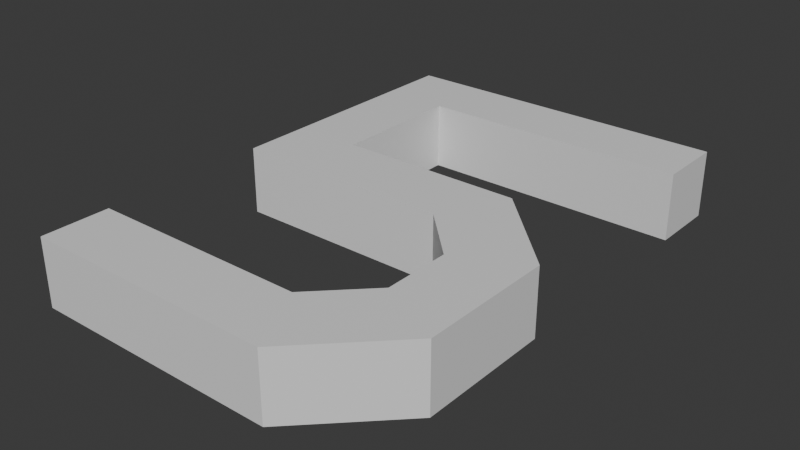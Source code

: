 # Source: Five.blend  (saved by Blender 4.1.24; exported with 4.5.12 LTS)
import bpy
from mathutils import Matrix  # noqa: F401  (used for matrix-valued properties, if any)

bpy.ops.wm.read_factory_settings(use_empty=True)
scene = bpy.context.scene
scene.name = 'Scene'

# ---- collections
col_collection = bpy.data.collections.new('Collection'); scene.collection.children.link(col_collection)

# ---- materials (node trees are filled in below, after node groups)
mat_material = bpy.data.materials.new('Material')
mat_material.alpha_threshold = 0.0
mat_material.use_transparent_shadow = False
mat_material.roughness = 0.5
mat_material.line_color = (0.0, 0.0, 0.0, 1.0)

# ---- material node trees
mat_material.use_nodes = True; mat_material.node_tree.nodes.clear()
_N = mat_material.node_tree.nodes; _L = mat_material.node_tree.links
n0 = _N.new('ShaderNodeOutputMaterial'); n0.name = 'Material Output'; n0.location = (300, 300)
n1 = _N.new('ShaderNodeBsdfPrincipled'); n1.name = 'Principled BSDF'; n1.location = (10, 300)
n1.inputs[3].default_value = 1.45
_L.new(n1.outputs[0], n0.inputs[0])
n0.is_active_output = True

# ---- world
world_world = bpy.data.worlds.new('World'); scene.world = world_world
world_world.use_nodes = True; world_world.node_tree.nodes.clear()
_N = world_world.node_tree.nodes; _L = world_world.node_tree.links
n0 = _N.new('ShaderNodeOutputWorld'); n0.name = 'World Output'; n0.location = (300, 300)
n1 = _N.new('ShaderNodeBackground'); n1.name = 'Background'; n1.location = (10, 300)
n1.inputs[0].default_value = (0.05088, 0.05088, 0.05088, 1.0)
_L.new(n1.outputs[0], n0.inputs[0])
n0.is_active_output = True
world_world.color = (0.05088, 0.05088, 0.05088)
world_world.use_sun_shadow = False
world_world.sun_shadow_jitter_overblur = 0.0

# ---- meshes
me_cube = bpy.data.meshes.new('Cube')
me_cube.from_pydata([(0.05, 0.03, 0.02), (0.03, -0.01, 0.02), (-0.1, 0.03, 0.02), (-0.1, -0.01, 0.02), (0.05, 0.03, -0.02), (0.03, -0.01, -0.02), (-0.1, 0.03, -0.02), (-0.1, -0.01, -0.02), (-0.06, -0.01, -0.02), (-0.06, 0.03, 0.02), (-0.06, 0.03, -0.02), (-0.06, -0.01, 0.02), (-0.1, 0.15, 0.02), (-0.1, 0.15, -0.02), (-0.06, 0.15, 0.02), (-0.06, 0.15, -0.02), (-0.06, 0.11, 0.02), (-0.1, 0.11, 0.02), (-0.1, 0.11, -0.02), (-0.06, 0.11, -0.02), (0.1, 0.15, 0.02), (0.1, 0.15, -0.02), (0.1, 0.11, 0.02), (0.1, 0.11, -0.02), (0.1, -0.02, 0.02), (0.06, -0.04, 0.02), (0.1, -0.02, -0.02), (0.06, -0.04, -0.02), (0.1, -0.1, 0.02), (0.06, -0.08, 0.02), (0.1, -0.1, -0.02), (0.06, -0.08, -0.02), (0.05, -0.15, 0.02), (0.03, -0.11, 0.02), (0.05, -0.15, -0.02), (0.03, -0.11, -0.02), (-0.1, -0.15, 0.02), (-0.1, -0.11, 0.02), (-0.1, -0.15, -0.02), (-0.1, -0.11, -0.02)], [], [(17, 16, 14, 12), (3, 2, 6, 7), (8, 10, 4, 5), (8, 11, 3, 7), (11, 9, 2, 3), (5, 4, 26, 27), (1, 0, 9, 11), (5, 1, 11, 8), (7, 6, 10, 8), (0, 4, 10, 9), (14, 15, 13, 12), (19, 18, 13, 15), (19, 15, 21, 23), (18, 17, 12, 13), (6, 2, 17, 18), (9, 10, 19, 16), (10, 6, 18, 19), (2, 9, 16, 17), (22, 23, 21, 20), (15, 14, 20, 21), (14, 16, 22, 20), (16, 19, 23, 22), (26, 24, 28, 30), (1, 5, 27, 25), (4, 0, 24, 26), (0, 1, 25, 24), (28, 29, 33, 32), (24, 25, 29, 28), (27, 26, 30, 31), (25, 27, 31, 29), (35, 34, 38, 39), (31, 30, 34, 35), (29, 31, 35, 33), (30, 28, 32, 34), (39, 38, 36, 37), (33, 35, 39, 37), (34, 32, 36, 38), (32, 33, 37, 36)])
_uv = me_cube.uv_layers.new(name='UVMap')
_uv.uv.foreach_set('vector', [0.625, 0.75, 0.625, 0.6991, 0.625, 0.6991, 0.625, 0.75, 0.375, 0.75, 0.625, 0.75, 0.625, 1.0, 0.375, 1.0, 0.375, 0.05086, 0.625, 0.05086, 0.625, 0.25, 0.375, 0.25, 0.125, 0.6991, 0.375, 0.6991, 0.375, 0.75, 0.125, 0.75, 0.375, 0.6991, 0.625, 0.6991, 0.625, 0.75, 0.375, 0.75, 0.375, 0.25, 0.625, 0.25, 0.625, 0.25, 0.375, 0.25, 0.375, 0.5, 0.625, 0.5, 0.625, 0.6991, 0.375, 0.6991, 0.125, 0.5, 0.375, 0.5, 0.375, 0.6991, 0.125, 0.6991, 0.375, 0.0, 0.625, 0.0, 0.625, 0.05086, 0.375, 0.05086, 0.625, 0.5, 0.875, 0.5, 0.875, 0.6991, 0.625, 0.6991, 0.625, 0.6991, 0.875, 0.6991, 0.875, 0.75, 0.625, 0.75, 0.625, 0.05086, 0.625, 0.0, 0.625, 0.0, 0.625, 0.05086, 0.625, 0.05086, 0.625, 0.05086, 0.625, 0.05086, 0.625, 0.05086, 0.625, 1.0, 0.625, 0.75, 0.625, 0.75, 0.625, 1.0, 0.625, 1.0, 0.625, 0.75, 0.625, 0.75, 0.625, 1.0, 0.625, 0.6991, 0.875, 0.6991, 0.875, 0.6991, 0.625, 0.6991, 0.625, 0.05086, 0.625, 0.0, 0.625, 0.0, 0.625, 0.05086, 0.625, 0.75, 0.625, 0.6991, 0.625, 0.6991, 0.625, 0.75, 0.625, 0.6991, 0.875, 0.6991, 0.875, 0.6991, 0.625, 0.6991, 0.875, 0.6991, 0.625, 0.6991, 0.625, 0.6991, 0.875, 0.6991, 0.625, 0.6991, 0.625, 0.6991, 0.625, 0.6991, 0.625, 0.6991, 0.625, 0.6991, 0.875, 0.6991, 0.875, 0.6991, 0.625, 0.6991, 0.875, 0.5, 0.625, 0.5, 0.625, 0.5, 0.875, 0.5, 0.375, 0.5, 0.125, 0.5, 0.125, 0.5, 0.375, 0.5, 0.875, 0.5, 0.625, 0.5, 0.625, 0.5, 0.875, 0.5, 0.625, 0.5, 0.375, 0.5, 0.375, 0.5, 0.625, 0.5, 0.625, 0.5, 0.375, 0.5, 0.375, 0.5, 0.625, 0.5, 0.625, 0.5, 0.375, 0.5, 0.375, 0.5, 0.625, 0.5, 0.375, 0.25, 0.625, 0.25, 0.625, 0.25, 0.375, 0.25, 0.375, 0.5, 0.125, 0.5, 0.125, 0.5, 0.375, 0.5, 0.375, 0.25, 0.625, 0.25, 0.625, 0.25, 0.375, 0.25, 0.375, 0.25, 0.625, 0.25, 0.625, 0.25, 0.375, 0.25, 0.375, 0.5, 0.125, 0.5, 0.125, 0.5, 0.375, 0.5, 0.875, 0.5, 0.625, 0.5, 0.625, 0.5, 0.875, 0.5, 0.375, 0.25, 0.625, 0.25, 0.625, 0.5, 0.375, 0.5, 0.375, 0.5, 0.125, 0.5, 0.125, 0.5, 0.375, 0.5, 0.875, 0.5, 0.625, 0.5, 0.625, 0.5, 0.875, 0.5, 0.625, 0.5, 0.375, 0.5, 0.375, 0.5, 0.625, 0.5])
me_cube.materials.append(mat_material)
me_cube.use_mirror_vertex_groups = False
me_cube.update()

# ---- objects
ob_cube = bpy.data.objects.new('Cube', me_cube)

# ---- transforms, parenting, visibility, modifiers, constraints
ob_cube.location = (0.0, 0.0, 0.0)
ob_cube.lock_rotations_4d = False
ob_cube.empty_display_type = 'ARROWS'
ob_cube.lineart.crease_threshold = 0.0

# ---- collection membership
col_collection.objects.link(ob_cube)

# ---- scene / render settings (as saved in the file)
scene.frame_start = 1; scene.frame_end = 250; scene.frame_set(1)
scene.render.engine = 'BLENDER_EEVEE_NEXT'
scene.cycles.sampling_pattern = 'TABULATED_SOBOL'
scene.eevee.ray_tracing_options.trace_max_roughness = 0.0
bpy.context.view_layer.update()

# ---- added for rendering (the .blend has no active camera and no usable light): camera, sun
cam_auto = bpy.data.cameras.new('AutoCamera')
cam_auto.lens = 50.0
cam_auto.sensor_width = 36.0
cam_auto.clip_end = 1000.0
ob_auto_camera = bpy.data.objects.new('AutoCamera', cam_auto)
scene.collection.objects.link(ob_auto_camera)
ob_auto_camera.location = (0.335641, -0.402769, 0.268513)
ob_auto_camera.rotation_euler = (1.09748, -7.21219e-08, 0.694738)
scene.camera = ob_auto_camera
light_auto_sun = bpy.data.lights.new('AutoSun', 'SUN')
light_auto_sun.energy = 3.0
light_auto_sun.angle = 0.0523599
ob_auto_sun = bpy.data.objects.new('AutoSun', light_auto_sun)
scene.collection.objects.link(ob_auto_sun)
ob_auto_sun.rotation_euler = (0.872665, 0.174533, 0.523599)
bpy.context.view_layer.update()
